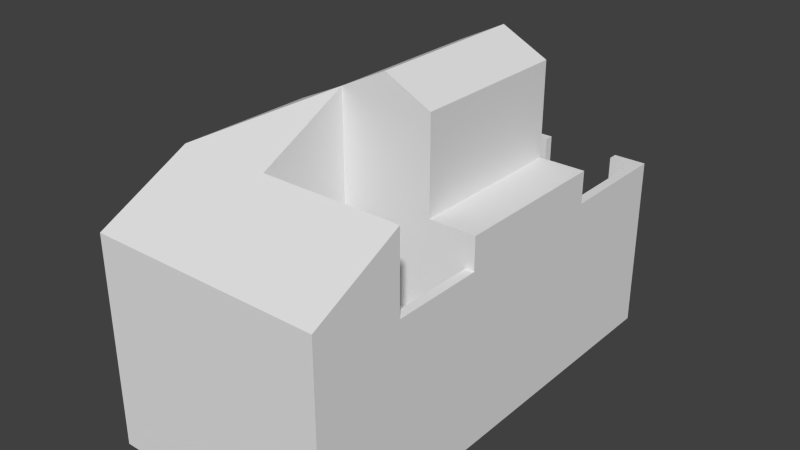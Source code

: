 # Source: ResRich_1x2_01.blend  (saved by Blender 2.76.0; exported with 4.5.12 LTS)
import bpy
from mathutils import Matrix  # noqa: F401  (used for matrix-valued properties, if any)

bpy.ops.wm.read_factory_settings(use_empty=True)
scene = bpy.context.scene
scene.name = 'Scene'

# ---- collections
col_collection_1 = bpy.data.collections.new('Collection 1'); scene.collection.children.link(col_collection_1)

# ---- world
world_world = bpy.data.worlds.new('World'); scene.world = world_world
world_world.color = (0.05088, 0.05088, 0.05088)
world_world.use_sun_shadow = False
world_world.sun_shadow_jitter_overblur = 0.0
world_world.cycles.sampling_method = 'MANUAL'
world_world.cycles.sample_map_resolution = 256

# ---- meshes
me_cube_005 = bpy.data.meshes.new('Cube.005')
me_cube_005.from_pydata([(-0.5, -1.0, 3.84e-06), (-0.5, -1.0, 2.0), (-0.5, 3.5, 1.631e-06), (-0.5, 3.5, 2.0), (-1.5, 7.186e-13, 3.721e-06), (-1.5, 8.663e-07, 2.0), (-1.5, 3.5, 1.631e-06), (-1.5, 3.5, 2.0), (0.5, -1.0, 3.84e-06), (0.5, -1.0, 2.0), (0.5, 2.5, 1.967e-06), (0.5, 2.5, 2.0), (-0.5, -1.0, 3.84e-06), (-0.5, -1.0, 2.0), (0.5, -4.8, 2.0), (2.5, -5.0, 3.358e-06), (0.5, -5.0, 3.358e-06), (0.5, -3.0, 3.922e-06), (2.5, -5.0, 2.0), (0.5, -4.8, 3.334e-06), (0.5, -3.0, 2.0), (-2.5, -3.0, 2.0), (-2.5, -3.0, 4.067e-06), (0.5, -5.0, 2.0), (-2.5, -5.0, 2.0), (-2.5, -5.0, 3.487e-06), (-0.5, -3.0, 3.922e-06), (-0.5, -3.0, 2.0), (2.3, -4.8, 2.0), (2.3, -4.8, 3.334e-06), (2.5, -3.0, 3.119e-06), (2.5, -3.0, 2.0), (2.3, -3.0, 2.0), (2.3, -3.0, 3.119e-06), (-2.5, 8.663e-07, 2.0), (-2.5, 7.163e-13, 3.709e-06), (2.5, -1.0, 3.84e-06), (2.5, -1.0, 2.0), (2.5, 2.5, 2.0), (2.5, 2.5, 1.967e-06), (0.5, -1.0, 4.0), (0.5, 2.5, 4.0), (0.5, -1.0, 4.0), (1.5, 2.5, 4.0), (-0.5, -1.0, 4.0), (-1.5, 9.855e-07, 3.0), (-0.5, -1.0, 4.0), (-2.5, -3.0, 3.0), (-0.5, -3.0, 3.0), (-2.5, 9.855e-07, 3.0), (-0.5, -1.0, 4.0), (-0.5, 2.5, 4.0), (1.5, 2.5, 2.0), (1.5, -1.0, 4.0), (0.5, -1.0, 2.0), (1.5, -1.0, 2.0)], [(0, 4)], [(3, 2, 6, 7), (7, 6, 4, 5), (10, 11, 38, 39), (22, 25, 24, 21), (13, 12, 8, 9), (16, 23, 24, 25), (23, 16, 17, 20), (18, 28, 14, 23), (20, 21, 24, 23), (22, 21, 34, 35), (29, 19, 14, 28), (20, 17, 26, 27), (12, 13, 27, 26), (15, 30, 31, 18), (29, 28, 32, 33), (18, 23, 16, 15), (28, 18, 31, 32), (30, 33, 32, 31), (2, 3, 11, 10), (7, 51, 3), (4, 35, 34, 5), (37, 36, 39, 38), (9, 8, 36, 37), (42, 54, 55, 53), (27, 13, 46, 48), (34, 21, 47, 49), (45, 50, 5), (5, 34, 49, 45), (7, 5, 50, 51), (51, 11, 3), (51, 41, 11), (40, 44, 1, 9), (47, 48, 50), (45, 49, 50), (47, 50, 49), (43, 52, 11, 41), (43, 53, 55, 52), (38, 52, 9, 37)])
me_cube_005.use_remesh_preserve_volume = False
me_cube_005.use_remesh_preserve_attributes = False
me_cube_005.use_mirror_vertex_groups = False
me_cube_005.update()
me_cube_001 = bpy.data.meshes.new('Cube.001')
me_cube_001.from_pydata([(2.5, -5.0, 2.0), (-2.5, -5.0, 2.0), (2.5, -3.0, 3.0), (2.5, -3.0, 2.0), (-2.5, -3.0, 3.0), (-2.5, -3.0, 2.0), (0.5, -5.0, 2.0), (0.5, -3.0, 3.0), (0.5, -3.0, 2.0)], [], [(2, 0, 3), (5, 1, 4), (8, 6, 1, 5), (6, 7, 4, 1), (7, 2, 3, 8), (4, 7, 8, 5), (0, 2, 7, 6), (3, 0, 6, 8)])
me_cube_001.use_remesh_preserve_volume = False
me_cube_001.use_remesh_preserve_attributes = False
me_cube_001.use_mirror_vertex_groups = False
me_cube_001.update()
me_cube_004 = bpy.data.meshes.new('Cube.004')
me_cube_004.from_pydata([(1.5, -1.0, 4.0), (-0.5, -1.0, 4.0), (1.5, 2.5, 4.0), (-0.5, 2.5, 4.0), (0.5, -1.0, 4.5), (0.5, -1.0, 4.0), (0.5, 2.5, 4.5), (0.5, 2.5, 4.0), (0.5, 2.5, 4.5), (0.5, 2.5, 4.0), (0.5, -1.0, 4.5), (0.5, -1.0, 4.0)], [], [(10, 1, 11), (3, 9, 11, 1), (6, 4, 0, 2), (10, 8, 3, 1), (5, 0, 4), (9, 3, 8), (0, 5, 7, 2), (6, 2, 7)])
me_cube_004.use_remesh_preserve_volume = False
me_cube_004.use_remesh_preserve_attributes = False
me_cube_004.use_mirror_vertex_groups = False
me_cube_004.update()
me_cube_003 = bpy.data.meshes.new('Cube.003')
me_cube_003.from_pydata([(-2.3, 3.929e-13, 2.048e-06), (-2.3, 1.935e-07, 1.3), (-2.3, 4.8, -1.809e-06), (-2.3, 4.8, 1.3), (-2.5, 3.929e-13, 2.048e-06), (-2.5, 1.935e-07, 1.3), (-2.5, 5.0, -1.917e-06), (-2.5, 5.0, 1.3), (2.3, 4.8, -1.809e-06), (2.3, 4.8, 1.3), (2.5, 5.0, 1.3), (2.5, 5.0, -1.917e-06), (1.8, 4.8, -1.809e-06), (1.8, 4.8, 1.3), (1.8, 5.0, 1.3), (1.8, 5.0, -1.917e-06), (0.2, 4.8, 1.3), (0.2, 4.8, -1.809e-06), (0.2, 5.0, 1.3), (0.2, 5.0, -1.917e-06), (2.5, 2.5, -1.198e-06), (2.3, 2.5, -1.198e-06), (2.5, 2.5, 1.3), (2.3, 2.5, 1.3), (2.5, -1.0, -7.808e-07), (2.3, -1.0, -7.808e-07), (2.5, -1.0, 1.3), (2.3, -1.0, 1.3), (2.5, -3.0, 3.119e-06), (2.3, -3.0, 3.119e-06), (2.5, -3.0, 1.3), (2.3, -3.0, 1.3)], [], [(1, 0, 2, 3), (7, 6, 4, 5), (5, 1, 3, 7), (10, 14, 13, 9), (20, 11, 10, 22), (22, 10, 9, 23), (23, 9, 8, 21), (14, 15, 12, 13), (9, 13, 12, 8), (11, 15, 14, 10), (16, 17, 19, 18), (3, 16, 18, 7), (2, 17, 16, 3), (7, 18, 19, 6), (26, 30, 28, 24), (27, 31, 30, 26), (25, 29, 31, 27)])
me_cube_003.use_remesh_preserve_volume = False
me_cube_003.use_remesh_preserve_attributes = False
me_cube_003.use_mirror_vertex_groups = False
me_cube_003.update()
me_plane = bpy.data.meshes.new('Plane')
me_plane.from_pydata([(-2.5, 1.469e-13, 7.848e-07), (2.5, 1.469e-13, 7.848e-07), (-2.5, 5.0, -1.917e-06), (2.5, 5.0, -1.917e-06), (-2.5, 5.0, -1.917e-06), (-2.5, -5.0, 3.487e-06), (2.5, -5.0, 3.487e-06), (2.5, 5.0, -1.917e-06), (-2.5, 5.0, -2.5), (-2.5, -5.0, -2.5), (2.5, -5.0, -2.5), (2.5, 5.0, -2.5)], [], [(0, 1, 3, 2), (6, 10, 11, 7), (1, 6, 7, 3), (2, 4, 5, 0), (3, 7, 4, 2), (0, 5, 6, 1), (9, 8, 11, 10), (4, 8, 9, 5), (7, 11, 8, 4), (5, 9, 10, 6)])
me_plane.use_remesh_preserve_volume = False
me_plane.use_remesh_preserve_attributes = False
me_plane.use_mirror_vertex_groups = False
me_plane.update()

# ---- objects
ob_house_f1 = bpy.data.objects.new('House_F1', me_cube_005)
ob_back_roof = bpy.data.objects.new('Back_Roof', me_cube_001)
ob_roof = bpy.data.objects.new('Roof', me_cube_004)
ob_walls = bpy.data.objects.new('Walls', me_cube_003)
ob_ground = bpy.data.objects.new('Ground', me_plane)

# ---- transforms, parenting, visibility, modifiers, constraints
ob_house_f1.location = (8.47e-22, 3.553e-15, 0.0)
ob_house_f1.lineart.crease_threshold = 0.0
ob_back_roof.location = (5.684e-14, 3.553e-15, 0.0)
ob_back_roof.lineart.crease_threshold = 0.0
ob_roof.location = (8.47e-22, 1.192e-07, -1.421e-14)
ob_roof.lineart.crease_threshold = 0.0
ob_walls.location = (8.47e-22, 3.553e-15, 0.0)
ob_walls.lineart.crease_threshold = 0.0
ob_ground.location = (8.47e-22, 3.553e-15, 0.0)
ob_ground.lineart.crease_threshold = 0.0

# ---- collection membership
col_collection_1.objects.link(ob_house_f1)
col_collection_1.objects.link(ob_back_roof)
col_collection_1.objects.link(ob_roof)
col_collection_1.objects.link(ob_walls)
col_collection_1.objects.link(ob_ground)

# ---- scene / render settings (as saved in the file)
scene.frame_start = 1; scene.frame_end = 250; scene.frame_set(1)
scene.render.engine = 'BLENDER_EEVEE_NEXT'
scene.render.resolution_percentage = 50
scene.render.dither_intensity = 0.0
scene.cycles.use_denoising = False
scene.cycles.samples = 10
scene.cycles.sampling_pattern = 'TABULATED_SOBOL'
scene.cycles.light_sampling_threshold = 0.0
scene.cycles.use_adaptive_sampling = False
scene.cycles.use_light_tree = False
scene.cycles.blur_glossy = 0.0
scene.cycles.pixel_filter_type = 'GAUSSIAN'
scene.cycles.sample_clamp_indirect = 0.0
scene.view_settings.view_transform = 'Standard'
bpy.context.view_layer.update()

# ---- added for rendering (the .blend has no active camera and no usable light): camera, sun
cam_auto = bpy.data.cameras.new('AutoCamera')
cam_auto.lens = 50.0
cam_auto.sensor_width = 36.0
cam_auto.clip_end = 1000.0
ob_auto_camera = bpy.data.objects.new('AutoCamera', cam_auto)
scene.collection.objects.link(ob_auto_camera)
ob_auto_camera.location = (12.2046, -14.6455, 10.7636)
ob_auto_camera.rotation_euler = (1.09748, -7.21219e-08, 0.694738)
scene.camera = ob_auto_camera
light_auto_sun = bpy.data.lights.new('AutoSun', 'SUN')
light_auto_sun.energy = 3.0
light_auto_sun.angle = 0.0523599
ob_auto_sun = bpy.data.objects.new('AutoSun', light_auto_sun)
scene.collection.objects.link(ob_auto_sun)
ob_auto_sun.rotation_euler = (0.872665, 0.174533, 0.523599)
bpy.context.view_layer.update()
